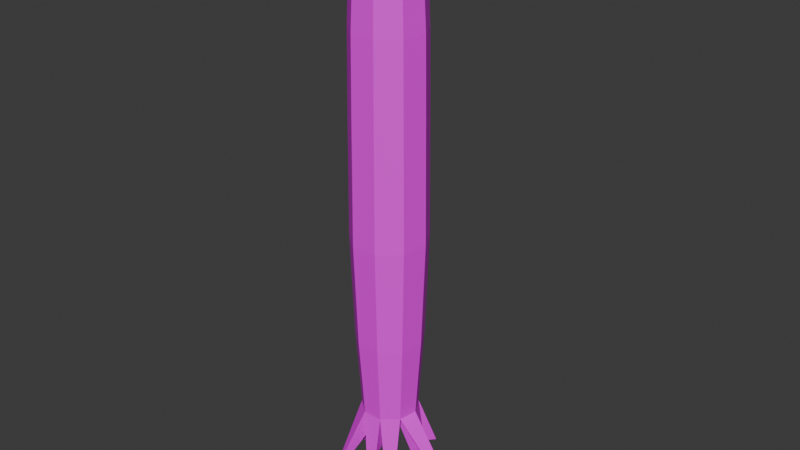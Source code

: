 # Source: cacti4.blend  (saved by Blender 4.3.32; exported with 4.5.12 LTS)
import bpy
from mathutils import Matrix  # noqa: F401  (used for matrix-valued properties, if any)

bpy.ops.wm.read_factory_settings(use_empty=True)
scene = bpy.context.scene
scene.name = 'Scene'

# ---- collections
col_collection = bpy.data.collections.new('Collection'); scene.collection.children.link(col_collection)

# ---- images (referenced by path relative to the original .blend; pixels are not part of the script)
import os
ASSET_DIR = os.environ.get("B2B_ASSET_DIR", "")  # directory of the original .blend (textures are referenced by path, not embedded)
HERE = os.path.dirname(os.path.abspath(__file__))  # packed textures are extracted next to this script under _unpacked/

def load_image(name, relpath, width, height, colorspace="sRGB"):
    """Load a texture the original file referenced (path relative to the .blend, or extracted next to this script)."""
    p = next((c for c in (os.path.join(HERE, relpath), os.path.join(ASSET_DIR, relpath)) if relpath and os.path.exists(c)), "")
    if p:
        img = bpy.data.images.load(p, check_existing=True)
        img.name = name
    else:  # same state as the original file: an image datablock whose file is absent (Cycles renders it pink)
        img = bpy.data.images.new(name, width, height)
        img.source = "FILE"
        img.filepath = "//" + (relpath or name)
    img.colorspace_settings.name = colorspace
    return img
img_cactus_jpg = load_image('cactus.jpg', 'cactus.jpg', 1024, 1024, 'sRGB')

# ---- materials (node trees are filled in below, after node groups)
mat_cactus_004 = bpy.data.materials.new('Cactus.004')
mat_cactus_004.diffuse_color = (0.0, 0.4487, 0.1136, 1.0)
mat_cactus_004.roughness = 0.5

# ---- material node trees
mat_cactus_004.use_nodes = True; mat_cactus_004.node_tree.nodes.clear()
_N = mat_cactus_004.node_tree.nodes; _L = mat_cactus_004.node_tree.links
n0 = _N.new('ShaderNodeBsdfPrincipled'); n0.name = 'Principled BSDF'; n0.location = (10, 300)
n0.inputs[27].default_value = (0.0, 0.4487, 0.1136, 1.0)
n1 = _N.new('ShaderNodeOutputMaterial'); n1.name = 'Material Output'; n1.location = (300, 300)
n2 = _N.new('ShaderNodeNormalMap'); n2.name = 'Normal Map'; n2.location = (-300, -300)
n2.label = 'Normal/Map'
n3 = _N.new('ShaderNodeTexImage'); n3.name = 'Image Texture'; n3.location = (-280, 280)
n3.image = img_cactus_jpg
_L.new(n0.outputs[0], n1.inputs[0])
_L.new(n2.outputs[0], n0.inputs[5])
_L.new(n3.outputs[0], n0.inputs[0])
n1.is_active_output = True

# ---- world
world_world = bpy.data.worlds.new('World'); scene.world = world_world
world_world.use_nodes = True; world_world.node_tree.nodes.clear()
_N = world_world.node_tree.nodes; _L = world_world.node_tree.links
n0 = _N.new('ShaderNodeOutputWorld'); n0.name = 'World Output'; n0.location = (300, 300)
n1 = _N.new('ShaderNodeBackground'); n1.name = 'Background'; n1.location = (10, 300)
n1.inputs[0].default_value = (0.05088, 0.05088, 0.05088, 1.0)
_L.new(n1.outputs[0], n0.inputs[0])
n0.is_active_output = True
world_world.color = (0.05088, 0.05088, 0.05088)
world_world.sun_shadow_jitter_overblur = 0.0

# ---- meshes
me_cylinder_004 = bpy.data.meshes.new('Cylinder.004')
me_cylinder_004.from_pydata([(0.007045, -0.0001877, -1.046), (0.007045, 0.1111, -1.046), (0.007045, 0.1197, -0.9112), (0.07858, 0.08506, -1.046), (0.08408, 0.09161, -0.9112), (0.1166, 0.01914, -1.046), (0.1251, 0.02062, -0.9112), (0.1034, -0.05583, -1.046), (0.1108, -0.06011, -0.9112), (0.04511, -0.1048, -1.046), (0.04803, -0.1128, -0.9112), (-0.03102, -0.1048, -1.046), (-0.03394, -0.1128, -0.9112), (-0.08933, -0.05583, -1.046), (-0.09674, -0.06011, -0.9112), (-0.1026, 0.01914, -1.046), (-0.111, 0.02062, -0.9112), (-0.06449, 0.08506, -1.046), (-0.06999, 0.09161, -0.9112), (0.007045, 0.1473, -0.3218), (0.007045, 0.1322, -0.7345), (0.09216, 0.1013, -0.7345), (0.1375, 0.02281, -0.7345), (0.1217, -0.0664, -0.7345), (0.05234, -0.1246, -0.7345), (-0.03825, -0.1246, -0.7345), (-0.1076, -0.0664, -0.7345), (-0.1234, 0.02281, -0.7345), (-0.07807, 0.1013, -0.7345), (0.1018, 0.1128, -0.3218), (0.1523, 0.02542, -0.3218), (0.1347, -0.07391, -0.3218), (0.05748, -0.1387, -0.3218), (-0.04339, -0.1387, -0.3218), (-0.1207, -0.07391, -0.3218), (-0.1382, 0.02542, -0.3218), (-0.08773, 0.1128, -0.3218), (0.007045, 0.1429, 0.1471), (0.09905, 0.1095, 0.1471), (0.148, 0.02467, 0.1471), (0.131, -0.07176, 0.1471), (0.056, -0.1347, 0.1471), (-0.04191, -0.1347, 0.1471), (-0.1169, -0.07176, 0.1471), (-0.1339, 0.02467, 0.1471), (-0.08496, 0.1095, 0.1471), (0.007045, 0.1391, 0.4488), (0.09657, 0.1065, 0.4488), (0.1442, 0.024, 0.4488), (0.1277, -0.06982, 0.4488), (0.05468, -0.1311, 0.4488), (-0.04059, -0.1311, 0.4488), (-0.1136, -0.06982, 0.4488), (-0.1301, 0.024, 0.4488), (-0.08248, 0.1065, 0.4488), (-0.1322, 0.07246, -1.315), (-0.0984, 0.0665, -1.315), (-0.1204, 0.09278, -1.315), (-0.1602, -0.0552, -1.266), (-0.107, -0.02451, -1.266), (-0.1675, -0.01385, -1.266), (-0.09191, -0.2081, -1.291), (-0.0854, -0.1902, -1.291), (-0.1019, -0.1997, -1.291), (0.04802, -0.1346, -1.199), (0.02369, -0.06781, -1.199), (-0.0006348, -0.1346, -1.199), (0.1027, -0.09608, -1.34), (0.06805, -0.07609, -1.34), (0.08173, -0.1137, -1.34), (0.3077, -0.01246, -1.274), (0.2724, -0.01869, -1.274), (0.3034, -0.03661, -1.274), (0.1428, 0.08107, -1.403), (0.1261, 0.06124, -1.403), (0.1516, 0.06574, -1.403), (0.1054, 0.1668, -1.271), (0.08669, 0.1445, -1.271), (0.08669, 0.1736, -1.271), (4.122e-05, 0.1098, -1.249), (4.122e-05, 0.1702, -1.249), (-0.03877, 0.1561, -1.249), (0.007045, 0.1214, 0.811), (-0.0711, 0.09295, 0.811), (-0.1127, 0.02092, 0.811), (-0.09824, -0.06098, 0.811), (-0.03454, -0.1144, 0.811), (0.04863, -0.1144, 0.811), (0.1123, -0.06098, 0.811), (0.1268, 0.02092, 0.811), (0.08519, 0.09295, 0.811), (0.007045, 0.1001, 0.8794), (-0.0574, 0.07662, 0.8794), (-0.09169, 0.01722, 0.8794), (-0.07978, -0.05032, 0.8794), (-0.02725, -0.0944, 0.8794), (0.04134, -0.0944, 0.8794), (0.09387, -0.05032, 0.8794), (0.1058, 0.01722, 0.8794), (0.07149, 0.07662, 0.8794), (0.007045, 0.04175, 0.9096), (-0.01991, 0.03194, 0.9096), (-0.03426, 0.007095, 0.9096), (-0.02928, -0.02116, 0.9096), (-0.0073, -0.0396, 0.9096), (0.02139, -0.0396, 0.9096), (0.04337, -0.02116, 0.9096), (0.04835, 0.007095, 0.9096), (0.03401, 0.03194, 0.9096)], [], [(3, 78, 1), (8, 22, 23), (2, 3, 1), (5, 73, 3), (10, 25, 12), (4, 5, 3), (5, 72, 70), (14, 27, 16), (5, 8, 7), (9, 67, 7), (2, 21, 4), (7, 10, 9), (9, 66, 64), (4, 22, 6), (10, 11, 9), (11, 63, 61), (10, 23, 24), (11, 14, 13), (13, 60, 58), (12, 26, 14), (14, 15, 13), (17, 55, 15), (16, 28, 18), (16, 17, 15), (1, 81, 17), (18, 20, 2), (18, 1, 17), (25, 34, 26), (23, 32, 24), (21, 30, 22), (26, 35, 27), (28, 19, 20), (24, 33, 25), (22, 31, 23), (31, 41, 32), (21, 19, 29), (27, 36, 28), (39, 49, 40), (30, 38, 39), (34, 44, 35), (19, 45, 37), (32, 42, 33), (30, 40, 31), (36, 44, 45), (29, 37, 38), (33, 43, 34), (51, 85, 52), (42, 52, 43), (45, 46, 37), (38, 48, 39), (41, 51, 42), (44, 54, 45), (37, 47, 38), (40, 50, 41), (43, 53, 44), (56, 55, 57), (17, 56, 57), (15, 56, 0), (59, 58, 60), (15, 59, 60), (13, 59, 0), (62, 61, 63), (13, 62, 63), (11, 62, 0), (65, 64, 66), (11, 65, 66), (9, 65, 0), (68, 67, 69), (9, 68, 69), (7, 68, 0), (71, 70, 72), (7, 71, 72), (5, 71, 0), (74, 73, 75), (5, 74, 75), (3, 74, 0), (77, 78, 76), (1, 77, 0), (3, 77, 76), (79, 81, 80), (17, 79, 0), (1, 79, 80), (88, 98, 97), (54, 82, 46), (47, 89, 48), (50, 86, 51), (53, 83, 54), (46, 90, 47), (49, 87, 50), (52, 84, 53), (48, 88, 49), (99, 100, 108), (85, 95, 94), (82, 92, 91), (90, 98, 89), (87, 95, 86), (84, 92, 83), (82, 99, 90), (87, 97, 96), (84, 94, 93), (100, 102, 104), (97, 105, 96), (93, 103, 102), (98, 106, 97), (95, 103, 94), (91, 101, 100), (98, 108, 107), (96, 104, 95), (93, 101, 92), (3, 76, 78), (8, 6, 22), (2, 4, 3), (5, 75, 73), (10, 24, 25), (4, 6, 5), (5, 7, 72), (14, 26, 27), (5, 6, 8), (9, 69, 67), (2, 20, 21), (7, 8, 10), (9, 11, 66), (4, 21, 22), (10, 12, 11), (11, 13, 63), (10, 8, 23), (11, 12, 14), (13, 15, 60), (12, 25, 26), (14, 16, 15), (17, 57, 55), (16, 27, 28), (16, 18, 17), (1, 80, 81), (18, 28, 20), (18, 2, 1), (25, 33, 34), (23, 31, 32), (21, 29, 30), (26, 34, 35), (28, 36, 19), (24, 32, 33), (22, 30, 31), (31, 40, 41), (21, 20, 19), (27, 35, 36), (39, 48, 49), (30, 29, 38), (34, 43, 44), (19, 36, 45), (32, 41, 42), (30, 39, 40), (36, 35, 44), (29, 19, 37), (33, 42, 43), (51, 86, 85), (42, 51, 52), (45, 54, 46), (38, 47, 48), (41, 50, 51), (44, 53, 54), (37, 46, 47), (40, 49, 50), (43, 52, 53), (17, 0, 56), (15, 55, 56), (15, 0, 59), (13, 58, 59), (13, 0, 62), (11, 61, 62), (11, 0, 65), (9, 64, 65), (9, 0, 68), (7, 67, 68), (7, 0, 71), (5, 70, 71), (5, 0, 74), (3, 73, 74), (1, 78, 77), (3, 0, 77), (17, 81, 79), (1, 0, 79), (88, 89, 98), (54, 83, 82), (47, 90, 89), (50, 87, 86), (53, 84, 83), (46, 82, 90), (49, 88, 87), (52, 85, 84), (48, 89, 88), (99, 91, 100), (85, 86, 95), (82, 83, 92), (90, 99, 98), (87, 96, 95), (84, 93, 92), (82, 91, 99), (87, 88, 97), (84, 85, 94), (107, 108, 100), (100, 101, 102), (102, 103, 104), (104, 105, 100), (105, 106, 100), (106, 107, 100), (97, 106, 105), (93, 94, 103), (98, 107, 106), (95, 104, 103), (91, 92, 101), (98, 99, 108), (96, 105, 104), (93, 102, 101)])
me_cylinder_004.polygons.foreach_set('use_smooth', [True] * 214)
_k = set([(0, 1), (0, 3), (0, 5), (0, 7), (0, 9), (0, 11), (0, 13), (0, 15), (0, 17), (0, 56), (0, 59), (0, 62), (0, 65), (0, 68), (0, 71), (0, 74), (0, 77), (0, 79), (1, 2), (1, 3), (1, 17), (1, 78), (1, 80), (2, 20), (3, 4), (3, 5), (3, 73), (3, 76), (4, 21), (5, 6), (5, 7), (5, 70), (5, 75), (6, 22), (7, 8), (7, 9), (7, 67), (7, 72), (8, 23), (9, 10), (9, 11), (9, 64), (9, 69), (10, 24), (11, 12), (11, 13), (11, 61), (11, 66), (12, 25), (13, 14), (13, 15), (13, 58), (13, 63), (14, 26), (15, 16), (15, 17), (15, 55), (15, 60), (16, 27), (17, 18), (17, 57), (17, 81), (18, 28), (19, 20), (19, 29), (19, 36), (19, 37), (20, 21), (20, 28), (21, 22), (21, 29), (22, 23), (22, 30), (23, 24), (23, 31), (24, 25), (24, 32), (25, 26), (25, 33), (26, 27), (26, 34), (27, 28), (27, 35), (28, 36), (29, 30), (29, 38), (30, 31), (30, 39), (31, 32), (31, 40), (32, 33), (32, 41), (33, 34), (33, 42), (34, 35), (34, 43), (35, 36), (35, 44), (36, 45), (37, 46), (38, 47), (39, 48), (40, 49), (41, 50), (42, 51), (43, 52), (44, 53), (45, 54), (46, 47), (46, 54), (46, 82), (47, 48), (47, 90), (48, 49), (48, 89), (49, 50), (49, 88), (50, 51), (50, 87), (51, 52), (51, 86), (52, 53), (52, 85), (53, 54), (53, 84), (54, 83), (55, 56), (55, 57), (56, 57), (58, 59), (58, 60), (59, 60), (61, 62), (61, 63), (62, 63), (64, 65), (64, 66), (65, 66), (67, 68), (67, 69), (68, 69), (70, 71), (70, 72), (71, 72), (73, 74), (73, 75), (74, 75), (76, 77), (76, 78), (77, 78), (79, 80), (79, 81), (80, 81), (82, 83), (82, 90), (82, 91), (83, 84), (83, 92), (84, 85), (84, 93), (85, 86), (85, 94), (86, 87), (86, 95), (87, 88), (87, 96), (88, 89), (88, 97), (89, 90), (89, 98), (90, 99), (91, 92), (91, 99), (91, 100), (92, 93), (92, 101), (93, 94), (93, 102), (94, 95), (94, 103), (95, 96), (95, 104), (96, 97), (96, 105), (97, 98), (97, 106), (98, 99), (98, 107), (99, 108), (100, 101), (100, 108), (101, 102), (102, 103), (103, 104), (104, 105), (105, 106), (106, 107), (107, 108)])
me_cylinder_004.attributes.new('sharp_edge', 'BOOLEAN', 'EDGE').data.foreach_set('value', [ (min(e.vertices), max(e.vertices)) in _k for e in me_cylinder_004.edges])
_uv = me_cylinder_004.uv_layers.new(name='UVMap')
_uv.uv.foreach_set('vector', [0.0, 0.0, 1.0, 0.0, 1.0, 1.0, 0.0, 0.0, 1.0, 0.0, 1.0, 1.0, 0.0, 0.0, 1.0, 0.0, 1.0, 1.0, 0.0, 0.0, 1.0, 0.0, 1.0, 1.0, 0.0, 0.0, 1.0, 0.0, 1.0, 1.0, 0.0, 0.0, 1.0, 0.0, 1.0, 1.0, 0.0, 0.0, 1.0, 0.0, 1.0, 1.0, 0.0, 0.0, 1.0, 0.0, 1.0, 1.0, 0.0, 0.0, 1.0, 0.0, 1.0, 1.0, 0.0, 0.0, 1.0, 0.0, 1.0, 1.0, 0.0, 0.0, 1.0, 0.0, 1.0, 1.0, 0.0, 0.0, 1.0, 0.0, 1.0, 1.0, 0.0, 0.0, 1.0, 0.0, 1.0, 1.0, 0.0, 0.0, 1.0, 0.0, 1.0, 1.0, 0.0, 0.0, 1.0, 0.0, 1.0, 1.0, 0.0, 0.0, 1.0, 0.0, 1.0, 1.0, 0.0, 0.0, 1.0, 0.0, 1.0, 1.0, 0.0, 0.0, 1.0, 0.0, 1.0, 1.0, 0.0, 0.0, 1.0, 0.0, 1.0, 1.0, 0.0, 0.0, 1.0, 0.0, 1.0, 1.0, 0.0, 0.0, 1.0, 0.0, 1.0, 1.0, 0.0, 0.0, 1.0, 0.0, 1.0, 1.0, 0.0, 0.0, 1.0, 0.0, 1.0, 1.0, 0.0, 0.0, 1.0, 0.0, 1.0, 1.0, 0.0, 0.0, 1.0, 0.0, 1.0, 1.0, 0.0, 0.0, 1.0, 0.0, 1.0, 1.0, 0.0, 0.0, 1.0, 0.0, 1.0, 1.0, 0.0, 0.0, 1.0, 0.0, 1.0, 1.0, 0.0, 0.0, 1.0, 0.0, 1.0, 1.0, 0.0, 0.0, 1.0, 0.0, 1.0, 1.0, 0.0, 0.0, 1.0, 0.0, 1.0, 1.0, 0.0, 0.0, 1.0, 0.0, 1.0, 1.0, 0.0, 0.0, 1.0, 0.0, 1.0, 1.0, 0.0, 0.0, 1.0, 0.0, 1.0, 1.0, 0.0, 0.0, 1.0, 0.0, 1.0, 1.0, 0.0, 0.0, 1.0, 0.0, 1.0, 1.0, 0.0, 0.0, 1.0, 0.0, 1.0, 1.0, 0.0, 0.0, 1.0, 0.0, 1.0, 1.0, 0.0, 0.0, 1.0, 0.0, 1.0, 1.0, 0.0, 0.0, 1.0, 0.0, 1.0, 1.0, 0.0, 0.0, 1.0, 0.0, 1.0, 1.0, 0.0, 0.0, 1.0, 0.0, 1.0, 1.0, 0.0, 0.0, 1.0, 0.0, 1.0, 1.0, 0.0, 0.0, 1.0, 0.0, 1.0, 1.0, 0.0, 0.0, 1.0, 0.0, 1.0, 1.0, 0.0, 0.0, 1.0, 0.0, 1.0, 1.0, 0.0, 0.0, 1.0, 0.0, 1.0, 1.0, 0.0, 0.0, 1.0, 0.0, 1.0, 1.0, 0.0, 0.0, 1.0, 0.0, 1.0, 1.0, 0.0, 0.0, 1.0, 0.0, 1.0, 1.0, 0.0, 0.0, 1.0, 0.0, 1.0, 1.0, 0.0, 0.0, 1.0, 0.0, 1.0, 1.0, 0.0, 0.0, 1.0, 0.0, 1.0, 1.0, 0.0, 0.0, 1.0, 0.0, 1.0, 1.0, 0.0, 0.0, 1.0, 0.0, 1.0, 1.0, 0.0, 0.0, 1.0, 0.0, 1.0, 1.0, 0.0, 0.0, 1.0, 0.0, 1.0, 1.0, 0.0, 0.0, 1.0, 0.0, 1.0, 1.0, 0.0, 0.0, 1.0, 0.0, 1.0, 1.0, 0.0, 0.0, 1.0, 0.0, 1.0, 1.0, 0.0, 0.0, 1.0, 0.0, 1.0, 1.0, 0.0, 0.0, 1.0, 0.0, 1.0, 1.0, 0.0, 0.0, 1.0, 0.0, 1.0, 1.0, 0.0, 0.0, 1.0, 0.0, 1.0, 1.0, 0.0, 0.0, 1.0, 0.0, 1.0, 1.0, 0.0, 0.0, 1.0, 0.0, 1.0, 1.0, 0.0, 0.0, 1.0, 0.0, 1.0, 1.0, 0.0, 0.0, 1.0, 0.0, 1.0, 1.0, 0.0, 0.0, 1.0, 0.0, 1.0, 1.0, 0.0, 0.0, 1.0, 0.0, 1.0, 1.0, 0.0, 0.0, 1.0, 0.0, 1.0, 1.0, 0.0, 0.0, 1.0, 0.0, 1.0, 1.0, 0.0, 0.0, 1.0, 0.0, 1.0, 1.0, 0.0, 0.0, 1.0, 0.0, 1.0, 1.0, 0.0, 0.0, 1.0, 0.0, 1.0, 1.0, 0.0, 0.0, 1.0, 0.0, 1.0, 1.0, 0.0, 0.0, 1.0, 0.0, 1.0, 1.0, 0.0, 0.0, 1.0, 0.0, 1.0, 1.0, 0.0, 0.0, 1.0, 0.0, 1.0, 1.0, 0.0, 0.0, 1.0, 0.0, 1.0, 1.0, 0.0, 0.0, 1.0, 0.0, 1.0, 1.0, 0.0, 0.0, 1.0, 0.0, 1.0, 1.0, 0.0, 0.0, 1.0, 0.0, 1.0, 1.0, 0.0, 0.0, 1.0, 0.0, 1.0, 1.0, 0.0, 0.0, 1.0, 0.0, 1.0, 1.0, 0.0, 0.0, 1.0, 0.0, 1.0, 1.0, 0.0, 0.0, 1.0, 0.0, 1.0, 1.0, 0.0, 0.0, 1.0, 0.0, 1.0, 1.0, 0.0, 0.0, 1.0, 0.0, 1.0, 1.0, 0.0, 0.0, 1.0, 0.0, 1.0, 1.0, 0.0, 0.0, 1.0, 0.0, 1.0, 1.0, 0.0, 0.0, 1.0, 0.0, 1.0, 1.0, 0.0, 0.0, 1.0, 0.0, 1.0, 1.0, 0.0, 0.0, 1.0, 0.0, 1.0, 1.0, 0.0, 0.0, 1.0, 0.0, 1.0, 1.0, 0.0, 0.0, 1.0, 0.0, 1.0, 1.0, 0.0, 0.0, 1.0, 0.0, 1.0, 1.0, 0.0, 0.0, 1.0, 0.0, 1.0, 1.0, 0.0, 0.0, 1.0, 0.0, 1.0, 1.0, 0.0, 0.0, 1.0, 0.0, 1.0, 1.0, 0.0, 0.0, 1.0, 0.0, 1.0, 1.0, 0.0, 0.0, 1.0, 0.0, 1.0, 1.0, 0.0, 0.0, 1.0, 0.0, 1.0, 1.0, 0.0, 0.0, 1.0, 0.0, 1.0, 1.0, 0.0, 0.0, 1.0, 0.0, 1.0, 1.0, 0.0, 0.0, 1.0, 0.0, 1.0, 1.0, 0.0, 0.0, 1.0, 0.0, 1.0, 1.0, 0.0, 0.0, 1.0, 0.0, 1.0, 1.0, 0.0, 0.0, 1.0, 0.0, 1.0, 1.0, 0.0, 0.0, 1.0, 0.0, 1.0, 1.0, 0.0, 0.0, 1.0, 0.0, 1.0, 1.0, 0.0, 0.0, 1.0, 0.0, 1.0, 1.0, 0.0, 0.0, 1.0, 0.0, 1.0, 1.0, 0.0, 0.0, 1.0, 0.0, 1.0, 1.0, 0.0, 0.0, 1.0, 0.0, 1.0, 1.0, 0.0, 0.0, 1.0, 0.0, 1.0, 1.0, 0.0, 0.0, 1.0, 0.0, 1.0, 1.0, 0.0, 0.0, 1.0, 0.0, 1.0, 1.0, 0.0, 0.0, 1.0, 0.0, 1.0, 1.0, 0.0, 0.0, 1.0, 0.0, 1.0, 1.0, 0.0, 0.0, 1.0, 0.0, 1.0, 1.0, 0.0, 0.0, 1.0, 0.0, 1.0, 1.0, 0.0, 0.0, 1.0, 0.0, 1.0, 1.0, 0.0, 0.0, 1.0, 0.0, 1.0, 1.0, 0.0, 0.0, 1.0, 0.0, 1.0, 1.0, 0.0, 0.0, 1.0, 0.0, 1.0, 1.0, 0.0, 0.0, 1.0, 0.0, 1.0, 1.0, 0.0, 0.0, 1.0, 0.0, 1.0, 1.0, 0.0, 0.0, 1.0, 0.0, 1.0, 1.0, 0.0, 0.0, 1.0, 0.0, 1.0, 1.0, 0.0, 0.0, 1.0, 0.0, 1.0, 1.0, 0.0, 0.0, 1.0, 0.0, 1.0, 1.0, 0.0, 0.0, 1.0, 0.0, 1.0, 1.0, 0.0, 0.0, 1.0, 0.0, 1.0, 1.0, 0.0, 0.0, 1.0, 0.0, 1.0, 1.0, 0.0, 0.0, 1.0, 0.0, 1.0, 1.0, 0.0, 0.0, 1.0, 0.0, 1.0, 1.0, 0.0, 0.0, 1.0, 0.0, 1.0, 1.0, 0.0, 0.0, 1.0, 0.0, 1.0, 1.0, 0.0, 0.0, 1.0, 0.0, 1.0, 1.0, 0.0, 0.0, 1.0, 0.0, 1.0, 1.0, 0.0, 0.0, 1.0, 0.0, 1.0, 1.0, 0.0, 0.0, 1.0, 0.0, 1.0, 1.0, 0.0, 0.0, 1.0, 0.0, 1.0, 1.0, 0.0, 0.0, 1.0, 0.0, 1.0, 1.0, 0.0, 0.0, 1.0, 0.0, 1.0, 1.0, 0.0, 0.0, 1.0, 0.0, 1.0, 1.0, 0.0, 0.0, 1.0, 0.0, 1.0, 1.0, 0.0, 0.0, 1.0, 0.0, 1.0, 1.0, 0.0, 0.0, 1.0, 0.0, 1.0, 1.0, 0.0, 0.0, 1.0, 0.0, 1.0, 1.0, 0.0, 0.0, 1.0, 0.0, 1.0, 1.0, 0.0, 0.0, 1.0, 0.0, 1.0, 1.0, 0.0, 0.0, 1.0, 0.0, 1.0, 1.0, 0.0, 0.0, 1.0, 0.0, 1.0, 1.0, 0.0, 0.0, 1.0, 0.0, 1.0, 1.0, 0.0, 0.0, 1.0, 0.0, 1.0, 1.0, 0.0, 0.0, 1.0, 0.0, 1.0, 1.0, 0.0, 0.0, 1.0, 0.0, 1.0, 1.0, 0.0, 0.0, 1.0, 0.0, 1.0, 1.0, 0.0, 0.0, 1.0, 0.0, 1.0, 1.0, 0.0, 0.0, 1.0, 0.0, 1.0, 1.0, 0.0, 0.0, 1.0, 0.0, 1.0, 1.0, 0.0, 0.0, 1.0, 0.0, 1.0, 1.0, 0.0, 0.0, 1.0, 0.0, 1.0, 1.0, 0.0, 0.0, 1.0, 0.0, 1.0, 1.0, 0.0, 0.0, 1.0, 0.0, 1.0, 1.0, 0.0, 0.0, 1.0, 0.0, 1.0, 1.0, 0.0, 0.0, 1.0, 0.0, 1.0, 1.0, 0.0, 0.0, 1.0, 0.0, 1.0, 1.0, 0.0, 0.0, 1.0, 0.0, 1.0, 1.0, 0.0, 0.0, 1.0, 0.0, 1.0, 1.0, 0.0, 0.0, 1.0, 0.0, 1.0, 1.0, 0.0, 0.0, 1.0, 0.0, 1.0, 1.0, 0.0, 0.0, 1.0, 0.0, 1.0, 1.0, 0.0, 0.0, 1.0, 0.0, 1.0, 1.0, 0.0, 0.0, 1.0, 0.0, 1.0, 1.0, 0.0, 0.0, 1.0, 0.0, 1.0, 1.0, 0.0, 0.0, 1.0, 0.0, 1.0, 1.0, 0.0, 0.0, 1.0, 0.0, 1.0, 1.0, 0.0, 0.0, 1.0, 0.0, 1.0, 1.0, 0.0, 0.0, 1.0, 0.0, 1.0, 1.0, 0.0, 0.0, 1.0, 0.0, 1.0, 1.0, 0.0, 0.0, 1.0, 0.0, 1.0, 1.0, 0.0, 0.0, 1.0, 0.0, 1.0, 1.0, 0.0, 0.0, 1.0, 0.0, 1.0, 1.0, 0.0, 0.0, 1.0, 0.0, 1.0, 1.0, 0.0, 0.0, 1.0, 0.0, 1.0, 1.0, 0.0, 0.0, 1.0, 0.0, 1.0, 1.0, 0.0, 0.0, 1.0, 0.0, 1.0, 1.0, 0.0, 0.0, 1.0, 0.0, 1.0, 1.0, 0.0, 0.0, 1.0, 0.0, 1.0, 1.0, 0.0, 0.0, 1.0, 0.0, 1.0, 1.0, 0.0, 0.0, 1.0, 0.0, 1.0, 1.0, 0.0, 0.0, 1.0, 0.0, 1.0, 1.0, 0.0, 0.0, 1.0, 0.0, 1.0, 1.0, 0.0, 0.0, 1.0, 0.0, 1.0, 1.0, 0.0, 0.0, 1.0, 0.0, 1.0, 1.0, 0.0, 0.0, 1.0, 0.0, 1.0, 1.0, 0.0, 0.0, 1.0, 0.0, 1.0, 1.0, 0.0, 0.0, 1.0, 0.0, 1.0, 1.0, 0.0, 0.0, 1.0, 0.0, 1.0, 1.0, 0.0, 0.0, 1.0, 0.0, 1.0, 1.0, 0.0, 0.0, 1.0, 0.0, 1.0, 1.0, 0.0, 0.0, 1.0, 0.0, 1.0, 1.0, 0.0, 0.0, 1.0, 0.0, 1.0, 1.0, 0.0, 0.0, 1.0, 0.0, 1.0, 1.0, 0.0, 0.0, 1.0, 0.0, 1.0, 1.0, 0.0, 0.0, 1.0, 0.0, 1.0, 1.0, 0.0, 0.0, 1.0, 0.0, 1.0, 1.0, 0.0, 0.0, 1.0, 0.0, 1.0, 1.0, 0.0, 0.0, 1.0, 0.0, 1.0, 1.0, 0.0, 0.0, 1.0, 0.0, 1.0, 1.0, 0.0, 0.0, 1.0, 0.0, 1.0, 1.0])
me_cylinder_004.materials.append(mat_cactus_004)
me_cylinder_004.update()
me_cylinder_004.normals_split_custom_set([tuple(v) for v in zip(*[iter([0.3194, 0.8776, 0.3575, 0.3194, 0.8776, 0.3575, 0.3194, 0.8776, 0.3575, 0.9828, -0.1733, -0.06314, 0.9826, -0.1733, -0.06675, 0.9826, -0.1733, -0.06675, 0.3413, 0.9378, -0.06314, 0.3414, 0.938, -0.05943, 0.3414, 0.938, -0.05943, 0.8564, 0.4944, 0.1486, 0.8564, 0.4944, 0.1486, 0.8564, 0.4944, 0.1486, -1.254e-07, -0.998, -0.06314, -3.038e-07, -0.9978, -0.06675, 0.0, -0.998, -0.06314, 0.8643, 0.499, -0.06314, 0.8645, 0.4991, -0.05943, 0.8645, 0.4991, -0.05943, 0.7501, -0.1323, 0.6479, 0.7501, -0.1323, 0.6479, 0.7501, -0.1323, 0.6479, -0.9828, -0.1733, -0.06314, -0.9826, -0.1733, -0.06675, -0.9828, -0.1733, -0.06314, 0.9831, -0.1733, -0.05943, 0.9828, -0.1733, -0.06314, 0.9831, -0.1733, -0.05943, 0.6394, -0.762, 0.1027, 0.6394, -0.762, 0.1027, 0.6394, -0.762, 0.1027, 0.3413, 0.9378, -0.06314, 0.3413, 0.9376, -0.06675, 0.3413, 0.9378, -0.06314, 0.6417, -0.7647, -0.05943, 0.6415, -0.7645, -0.06314, 0.6417, -0.7647, -0.05943, -7.711e-07, -0.9813, 0.1924, -1.164e-06, -0.9813, 0.1924, -1.364e-06, -0.9813, 0.1924, 0.8643, 0.499, -0.06314, 0.8641, 0.4989, -0.06675, 0.8643, 0.499, -0.06314, -1.254e-07, -0.998, -0.06314, -2.496e-07, -0.9982, -0.05943, -3.816e-07, -0.9982, -0.05943, -0.5789, -0.6899, 0.4347, -0.5789, -0.6899, 0.4347, -0.5789, -0.6899, 0.4347, 0.6415, -0.7645, -0.06314, 0.6414, -0.7643, -0.06675, 0.6414, -0.7643, -0.06675, -0.6417, -0.7647, -0.05943, -0.6417, -0.7647, -0.05946, -0.6417, -0.7647, -0.05943, -0.9389, -0.1655, 0.3019, -0.9389, -0.1655, 0.3019, -0.9389, -0.1655, 0.3019, -0.6414, -0.7643, -0.06677, -0.6414, -0.7643, -0.06675, -0.6417, -0.7647, -0.05946, -0.9828, -0.1733, -0.06314, -0.9831, -0.1733, -0.05943, -0.9831, -0.1733, -0.05943, -0.8501, 0.4908, 0.1908, -0.8501, 0.4908, 0.1908, -0.8501, 0.4908, 0.1908, -0.8643, 0.499, -0.06314, -0.8641, 0.4989, -0.06675, -0.8643, 0.499, -0.06314, -0.8643, 0.499, -0.06314, -0.8645, 0.4991, -0.05943, -0.8645, 0.4991, -0.05943, -0.3289, 0.9036, 0.2744, -0.3289, 0.9036, 0.2744, -0.3289, 0.9036, 0.2744, -0.3413, 0.9378, -0.06314, -0.3413, 0.9376, -0.06675, -0.3413, 0.9378, -0.06314, -0.3413, 0.9378, -0.06314, -0.3414, 0.938, -0.05943, -0.3414, 0.938, -0.05943, -0.6424, -0.7656, -0.0342, -0.6424, -0.7656, -0.0342, -0.6424, -0.7656, -0.0342, 0.6424, -0.7656, -0.0342, 0.6424, -0.7656, -0.0342, 0.6424, -0.7656, -0.0342, 0.8655, 0.4997, -0.0342, 0.8655, 0.4997, -0.0342, 0.8655, 0.4997, -0.0342, -0.9842, -0.1735, -0.0342, -0.9842, -0.1735, -0.0342, -0.9842, -0.1735, -0.0342, -0.3418, 0.9391, -0.0342, -0.3418, 0.9391, -0.0342, -0.3418, 0.9391, -0.0342, -4.273e-07, -0.9994, -0.0342, -4.46e-07, -0.9994, -0.0342, -4.233e-07, -0.9994, -0.0342, 0.9842, -0.1735, -0.0342, 0.9842, -0.1735, -0.0342, 0.9842, -0.1735, -0.0342, 0.6428, -0.766, 0.008645, 0.6428, -0.766, 0.008655, 0.6428, -0.766, 0.008645, 0.3418, 0.9391, -0.0342, 0.3418, 0.9391, -0.0342, 0.3418, 0.9391, -0.0342, -0.8655, 0.4997, -0.0342, -0.8655, 0.4997, -0.0342, -0.8655, 0.4997, -0.0342, 0.9847, -0.1736, 0.01201, 0.9847, -0.1736, 0.01203, 0.9848, -0.1736, 0.008703, 0.866, 0.5, 0.008645, 0.866, 0.5, 0.01033, 0.866, 0.5, 0.01033, -0.9848, -0.1736, 0.008646, -0.9848, -0.1736, 0.008703, -0.9848, -0.1736, 0.008646, -0.342, 0.9397, 0.008645, -0.342, 0.9396, 0.01033, -0.342, 0.9396, 0.01033, -4.05e-07, -1.0, 0.008645, -5.153e-06, -1.0, 0.008751, -4.431e-07, -1.0, 0.008645, 0.9848, -0.1736, 0.008645, 0.9848, -0.1736, 0.008703, 0.9848, -0.1736, 0.008645, -0.866, 0.5, 0.008646, -0.866, 0.5, 0.01033, -0.866, 0.5, 0.01033, 0.342, 0.9397, 0.008645, 0.342, 0.9396, 0.01033, 0.342, 0.9396, 0.01033, -0.6428, -0.766, 0.008646, -0.6428, -0.766, 0.008799, -0.6428, -0.766, 0.008646, -0.6421, -0.7652, 0.04586, -0.6421, -0.7652, 0.04586, -0.6421, -0.7652, 0.04586, -0.6427, -0.766, 0.01201, -0.6427, -0.766, 0.01203, -0.6428, -0.766, 0.008799, -0.342, 0.9396, 0.01033, -0.342, 0.9396, 0.01203, -0.342, 0.9396, 0.01033, 0.866, 0.5, 0.01033, 0.866, 0.5, 0.01203, 0.866, 0.5, 0.01033, -7.49e-06, -0.9999, 0.01201, -2.987e-08, -0.9999, 0.01203, -5.153e-06, -1.0, 0.008751, -0.866, 0.5, 0.01033, -0.866, 0.5, 0.01203, -0.866, 0.5, 0.01033, 0.342, 0.9396, 0.01033, 0.342, 0.9396, 0.01203, 0.342, 0.9396, 0.01033, 0.6427, -0.766, 0.01197, 0.6427, -0.766, 0.01203, 0.6428, -0.766, 0.008655, -0.9847, -0.1736, 0.01201, -0.9847, -0.1736, 0.01203, -0.9848, -0.1736, 0.008703, 0.0, 0.0, -1.0, 0.0, 0.0, -1.0, 0.0, 0.0, -1.0, 0.7586, 0.6365, -0.1395, 0.7586, 0.6365, -0.1395, 0.7586, 0.6365, -0.1395, -0.171, -0.9699, -0.1733, -0.171, -0.9699, -0.1733, -0.171, -0.9699, -0.1733, -3.075e-06, 0.0, -1.0, -3.075e-06, 0.0, -1.0, -3.075e-06, 0.0, -1.0, 0.1703, 0.9659, -0.195, 0.1703, 0.9659, -0.195, 0.1703, 0.9659, -0.195, 0.4934, -0.8547, -0.1613, 0.4934, -0.8547, -0.1613, 0.4934, -0.8547, -0.1613, 0.0, 0.0, -1.0, 0.0, 0.0, -1.0, 0.0, 0.0, -1.0, -0.4502, 0.7798, -0.4349, -0.4502, 0.7798, -0.4349, -0.4502, 0.7798, -0.4349, 0.936, -0.3407, -0.08897, 0.936, -0.3407, -0.08897, 0.936, -0.3407, -0.08897, 8.768e-07, 0.0, -1.0, 8.768e-07, 0.0, -1.0, 8.768e-07, 0.0, -1.0, -0.9107, 0.3315, -0.2466, -0.9107, 0.3315, -0.2466, -0.9107, 0.3315, -0.2466, 0.9386, 0.3416, -0.04905, 0.9386, 0.3416, -0.04905, 0.9386, 0.3416, -0.04905, 3.625e-06, 0.0, -1.0, 3.625e-06, 0.0, -1.0, 3.625e-06, 0.0, -1.0, -0.9344, -0.3401, -0.1061, -0.9344, -0.3401, -0.1061, -0.9344, -0.3401, -0.1061, 0.4964, 0.8599, -0.119, 0.4964, 0.8599, -0.119, 0.4964, 0.8599, -0.119, 4.508e-06, 0.0, -1.0, 4.508e-06, 0.0, -1.0, 4.508e-06, 0.0, -1.0, -0.445, -0.7707, -0.456, -0.445, -0.7707, -0.456, -0.445, -0.7707, -0.456, -0.1671, 0.9477, -0.2718, -0.1671, 0.9477, -0.2718, -0.1671, 0.9477, -0.2718, -8.648e-06, 0.0, -1.0, -8.648e-06, 0.0, -1.0, -8.648e-06, 0.0, -1.0, 0.1726, -0.9787, -0.111, 0.1726, -0.9787, -0.111, 0.1726, -0.9787, -0.111, -0.7581, 0.6361, -0.1436, -0.7581, 0.6361, -0.1436, -0.7581, 0.6361, -0.1436, -6.871e-06, 0.0, -1.0, -6.871e-06, 0.0, -1.0, -6.871e-06, 0.0, -1.0, -0.9425, 0.0, -0.3342, -0.9425, 0.0, -0.3342, -0.9425, 0.0, -0.3342, 0.7584, -0.6364, -0.1412, 0.7584, -0.6364, -0.1412, 0.7584, -0.6364, -0.1412, -3.18e-06, 0.0, -1.0, -3.18e-06, 0.0, -1.0, -3.18e-06, 0.0, -1.0, -0.7292, -0.6119, -0.3064, -0.7292, -0.6119, -0.3064, -0.7292, -0.6119, -0.3064, 0.9994, 0.0, -0.03448, 0.9994, 0.0, -0.03448, 0.9994, 0.0, -0.03448, 0.945, -0.1666, 0.2813, 0.945, -0.1666, 0.2813, 0.945, -0.1666, 0.2813, -0.3417, 0.9387, 0.04586, -0.3417, 0.9387, 0.04586, -0.3417, 0.9387, 0.04586, 0.8651, 0.4995, 0.04586, 0.8651, 0.4995, 0.04586, 0.8651, 0.4995, 0.04586, 0.0, -0.9989, 0.04586, 0.0, -0.9989, 0.04586, 0.0, -0.9989, 0.04586, -0.8651, 0.4995, 0.04586, -0.8651, 0.4995, 0.04586, -0.8651, 0.4995, 0.04586, 0.3417, 0.9387, 0.04586, 0.3417, 0.9387, 0.04586, 0.3417, 0.9387, 0.04586, 0.6421, -0.7652, 0.04586, 0.6421, -0.7652, 0.04586, 0.6421, -0.7652, 0.04586, -0.9838, -0.1735, 0.04586, -0.9838, -0.1735, 0.04586, -0.9838, -0.1735, 0.04586, 0.9838, -0.1735, 0.04586, 0.9838, -0.1735, 0.04586, 0.9838, -0.1735, 0.04586, 0.1654, 0.4545, 0.8753, 0.1654, 0.4545, 0.8753, 0.1654, 0.4545, 0.8753, -0.6168, -0.7351, 0.2813, -0.6168, -0.7351, 0.2813, -0.6168, -0.7351, 0.2813, -0.3282, 0.9017, 0.2813, -0.3282, 0.9017, 0.2813, -0.3282, 0.9017, 0.2813, 0.831, 0.4798, 0.2813, 0.831, 0.4798, 0.2813, 0.831, 0.4798, 0.2813, 0.0, -0.9596, 0.2813, 0.0, -0.9596, 0.2813, 0.0, -0.9596, 0.2813, -0.831, 0.4798, 0.2813, -0.831, 0.4798, 0.2813, -0.831, 0.4798, 0.2813, 0.3282, 0.9017, 0.2813, 0.3282, 0.9017, 0.2813, 0.3282, 0.9017, 0.2813, 0.6168, -0.7351, 0.2813, 0.6168, -0.7351, 0.2813, 0.6168, -0.7351, 0.2813, -0.945, -0.1666, 0.2813, -0.945, -0.1666, 0.2813, -0.945, -0.1666, 0.2813, 2.935e-07, 0.0, 1.0, -1.859e-06, 0.0, 1.0, -7.435e-07, 0.0, 1.0, 0.3109, -0.3705, 0.8753, 0.3109, -0.3705, 0.8753, 0.3109, -0.3705, 0.8753, -0.4763, -0.08398, 0.8753, -0.4763, -0.08398, 0.8753, -0.4763, -0.08398, 0.8753, 0.4763, -0.08398, 0.8753, 0.4763, -0.08398, 0.8753, 0.4763, -0.08398, 0.8753, -0.3109, -0.3705, 0.8753, -0.3109, -0.3705, 0.8753, -0.3109, -0.3705, 0.8753, -0.1654, 0.4545, 0.8753, -0.1654, 0.4545, 0.8753, -0.1654, 0.4545, 0.8753, 0.4188, 0.2418, 0.8753, 0.4188, 0.2418, 0.8753, 0.4188, 0.2418, 0.8753, 0.0, -0.4836, 0.8753, 0.0, -0.4836, 0.8753, 0.0, -0.4836, 0.8753, -0.4188, 0.2418, 0.8753, -0.4188, 0.2418, 0.8753, -0.4188, 0.2418, 0.8753, 0.3194, 0.8776, 0.3575, 0.3194, 0.8776, 0.3575, 0.3194, 0.8776, 0.3575, 0.9828, -0.1733, -0.06314, 0.9828, -0.1733, -0.06314, 0.9826, -0.1733, -0.06675, 0.3413, 0.9378, -0.06314, 0.3413, 0.9378, -0.06314, 0.3414, 0.938, -0.05943, 0.8564, 0.4944, 0.1486, 0.8564, 0.4944, 0.1486, 0.8564, 0.4944, 0.1486, -1.254e-07, -0.998, -0.06314, -4.204e-07, -0.9978, -0.06675, -3.038e-07, -0.9978, -0.06675, 0.8643, 0.499, -0.06314, 0.8643, 0.499, -0.06314, 0.8645, 0.4991, -0.05943, 0.7501, -0.1323, 0.6479, 0.7501, -0.1323, 0.6479, 0.7501, -0.1323, 0.6479, -0.9828, -0.1733, -0.06314, -0.9826, -0.1733, -0.06675, -0.9826, -0.1733, -0.06675, 0.9831, -0.1733, -0.05943, 0.9828, -0.1733, -0.06314, 0.9828, -0.1733, -0.06314, 0.6394, -0.762, 0.1027, 0.6394, -0.762, 0.1027, 0.6394, -0.762, 0.1027, 0.3413, 0.9378, -0.06314, 0.3413, 0.9376, -0.06675, 0.3413, 0.9376, -0.06675, 0.6417, -0.7647, -0.05943, 0.6415, -0.7645, -0.06314, 0.6415, -0.7645, -0.06314, -7.711e-07, -0.9813, 0.1924, -6.303e-07, -0.9813, 0.1924, -1.164e-06, -0.9813, 0.1924, 0.8643, 0.499, -0.06314, 0.8641, 0.4989, -0.06675, 0.8641, 0.4989, -0.06675, -1.254e-07, -0.998, -0.06314, 0.0, -0.998, -0.06314, -2.496e-07, -0.9982, -0.05943, -0.5789, -0.6899, 0.4347, -0.5789, -0.6899, 0.4347, -0.5789, -0.6899, 0.4347, 0.6415, -0.7645, -0.06314, 0.6415, -0.7645, -0.06314, 0.6414, -0.7643, -0.06675, -0.6417, -0.7647, -0.05943, -0.6414, -0.7643, -0.06677, -0.6417, -0.7647, -0.05946, -0.9389, -0.1655, 0.3019, -0.9389, -0.1655, 0.3019, -0.9389, -0.1655, 0.3019, -0.6414, -0.7643, -0.06677, -0.6414, -0.7643, -0.06675, -0.6414, -0.7643, -0.06675, -0.9828, -0.1733, -0.06314, -0.9828, -0.1733, -0.06314, -0.9831, -0.1733, -0.05943, -0.8501, 0.4908, 0.1908, -0.8501, 0.4908, 0.1908, -0.8501, 0.4908, 0.1908, -0.8643, 0.499, -0.06314, -0.8641, 0.4989, -0.06675, -0.8641, 0.4989, -0.06675, -0.8643, 0.499, -0.06314, -0.8643, 0.499, -0.06314, -0.8645, 0.4991, -0.05943, -0.3289, 0.9036, 0.2744, -0.3289, 0.9036, 0.2744, -0.3289, 0.9036, 0.2744, -0.3413, 0.9378, -0.06314, -0.3413, 0.9376, -0.06675, -0.3413, 0.9376, -0.06675, -0.3413, 0.9378, -0.06314, -0.3413, 0.9378, -0.06314, -0.3414, 0.938, -0.05943, -0.6424, -0.7656, -0.0342, -0.6424, -0.7656, -0.0342, -0.6424, -0.7656, -0.0342, 0.6424, -0.7656, -0.0342, 0.6424, -0.7656, -0.0342, 0.6424, -0.7656, -0.0342, 0.8655, 0.4997, -0.0342, 0.8655, 0.4997, -0.0342, 0.8655, 0.4997, -0.0342, -0.9842, -0.1735, -0.0342, -0.9842, -0.1735, -0.0342, -0.9842, -0.1735, -0.0342, -0.3418, 0.9391, -0.0342, -0.3418, 0.9391, -0.0342, -0.3418, 0.9391, -0.0342, -4.273e-07, -0.9994, -0.0342, -4.497e-07, -0.9994, -0.0342, -4.46e-07, -0.9994, -0.0342, 0.9842, -0.1735, -0.0342, 0.9842, -0.1735, -0.0342, 0.9842, -0.1735, -0.0342, 0.6428, -0.766, 0.008645, 0.6427, -0.766, 0.01197, 0.6428, -0.766, 0.008655, 0.3418, 0.9391, -0.0342, 0.3418, 0.9391, -0.0342, 0.3418, 0.9391, -0.0342, -0.8655, 0.4997, -0.0342, -0.8655, 0.4997, -0.0342, -0.8655, 0.4997, -0.0342, 0.9847, -0.1736, 0.01201, 0.9847, -0.1736, 0.01203, 0.9847, -0.1736, 0.01203, 0.866, 0.5, 0.008645, 0.866, 0.5, 0.008645, 0.866, 0.5, 0.01033, -0.9848, -0.1736, 0.008646, -0.9847, -0.1736, 0.01201, -0.9848, -0.1736, 0.008703, -0.342, 0.9397, 0.008645, -0.342, 0.9397, 0.008645, -0.342, 0.9396, 0.01033, -4.05e-07, -1.0, 0.008645, -7.49e-06, -0.9999, 0.01201, -5.153e-06, -1.0, 0.008751, 0.9848, -0.1736, 0.008645, 0.9847, -0.1736, 0.01201, 0.9848, -0.1736, 0.008703, -0.866, 0.5, 0.008646, -0.866, 0.5, 0.008646, -0.866, 0.5, 0.01033, 0.342, 0.9397, 0.008645, 0.342, 0.9397, 0.008645, 0.342, 0.9396, 0.01033, -0.6428, -0.766, 0.008646, -0.6427, -0.766, 0.01201, -0.6428, -0.766, 0.008799, -0.6421, -0.7652, 0.04586, -0.6421, -0.7652, 0.04586, -0.6421, -0.7652, 0.04586, -0.6427, -0.766, 0.01201, -0.6427, -0.766, 0.01203, -0.6427, -0.766, 0.01203, -0.342, 0.9396, 0.01033, -0.342, 0.9396, 0.01203, -0.342, 0.9396, 0.01203, 0.866, 0.5, 0.01033, 0.866, 0.5, 0.01203, 0.866, 0.5, 0.01203, -7.49e-06, -0.9999, 0.01201, 0.0, -0.9999, 0.01203, -2.987e-08, -0.9999, 0.01203, -0.866, 0.5, 0.01033, -0.866, 0.5, 0.01203, -0.866, 0.5, 0.01203, 0.342, 0.9396, 0.01033, 0.342, 0.9396, 0.01203, 0.342, 0.9396, 0.01203, 0.6427, -0.766, 0.01197, 0.6427, -0.766, 0.01203, 0.6427, -0.766, 0.01203, -0.9847, -0.1736, 0.01201, -0.9847, -0.1736, 0.01203, -0.9847, -0.1736, 0.01203, 0.7586, 0.6365, -0.1395, 0.7586, 0.6365, -0.1395, 0.7586, 0.6365, -0.1395, -0.171, -0.9699, -0.1733, -0.171, -0.9699, -0.1733, -0.171, -0.9699, -0.1733, 0.1703, 0.9659, -0.195, 0.1703, 0.9659, -0.195, 0.1703, 0.9659, -0.195, 0.4934, -0.8547, -0.1613, 0.4934, -0.8547, -0.1613, 0.4934, -0.8547, -0.1613, -0.4502, 0.7798, -0.4349, -0.4502, 0.7798, -0.4349, -0.4502, 0.7798, -0.4349, 0.936, -0.3407, -0.08897, 0.936, -0.3407, -0.08897, 0.936, -0.3407, -0.08897, -0.9107, 0.3315, -0.2466, -0.9107, 0.3315, -0.2466, -0.9107, 0.3315, -0.2466, 0.9386, 0.3416, -0.04905, 0.9386, 0.3416, -0.04905, 0.9386, 0.3416, -0.04905, -0.9344, -0.3401, -0.1061, -0.9344, -0.3401, -0.1061, -0.9344, -0.3401, -0.1061, 0.4964, 0.8599, -0.119, 0.4964, 0.8599, -0.119, 0.4964, 0.8599, -0.119, -0.445, -0.7707, -0.456, -0.445, -0.7707, -0.456, -0.445, -0.7707, -0.456, -0.1671, 0.9477, -0.2718, -0.1671, 0.9477, -0.2718, -0.1671, 0.9477, -0.2718, 0.1726, -0.9787, -0.111, 0.1726, -0.9787, -0.111, 0.1726, -0.9787, -0.111, -0.7581, 0.6361, -0.1436, -0.7581, 0.6361, -0.1436, -0.7581, 0.6361, -0.1436, -0.9425, 0.0, -0.3342, -0.9425, 0.0, -0.3342, -0.9425, 0.0, -0.3342, 0.7584, -0.6364, -0.1412, 0.7584, -0.6364, -0.1412, 0.7584, -0.6364, -0.1412, -0.7292, -0.6119, -0.3064, -0.7292, -0.6119, -0.3064, -0.7292, -0.6119, -0.3064, 0.9994, 0.0, -0.03448, 0.9994, 0.0, -0.03448, 0.9994, 0.0, -0.03448, 0.945, -0.1666, 0.2813, 0.945, -0.1666, 0.2813, 0.945, -0.1666, 0.2813, -0.3417, 0.9387, 0.04586, -0.3417, 0.9387, 0.04586, -0.3417, 0.9387, 0.04586, 0.8651, 0.4995, 0.04586, 0.8651, 0.4995, 0.04586, 0.8651, 0.4995, 0.04586, 0.0, -0.9989, 0.04586, 0.0, -0.9989, 0.04586, 0.0, -0.9989, 0.04586, -0.8651, 0.4995, 0.04586, -0.8651, 0.4995, 0.04586, -0.8651, 0.4995, 0.04586, 0.3417, 0.9387, 0.04586, 0.3417, 0.9387, 0.04586, 0.3417, 0.9387, 0.04586, 0.6421, -0.7652, 0.04586, 0.6421, -0.7652, 0.04586, 0.6421, -0.7652, 0.04586, -0.9838, -0.1735, 0.04586, -0.9838, -0.1735, 0.04586, -0.9838, -0.1735, 0.04586, 0.9838, -0.1735, 0.04586, 0.9838, -0.1735, 0.04586, 0.9838, -0.1735, 0.04586, 0.1654, 0.4545, 0.8753, 0.1654, 0.4545, 0.8753, 0.1654, 0.4545, 0.8753, -0.6168, -0.7351, 0.2813, -0.6168, -0.7351, 0.2813, -0.6168, -0.7351, 0.2813, -0.3282, 0.9017, 0.2813, -0.3282, 0.9017, 0.2813, -0.3282, 0.9017, 0.2813, 0.831, 0.4798, 0.2813, 0.831, 0.4798, 0.2813, 0.831, 0.4798, 0.2813, 0.0, -0.9596, 0.2813, 0.0, -0.9596, 0.2813, 0.0, -0.9596, 0.2813, -0.831, 0.4798, 0.2813, -0.831, 0.4798, 0.2813, -0.831, 0.4798, 0.2813, 0.3282, 0.9017, 0.2813, 0.3282, 0.9017, 0.2813, 0.3282, 0.9017, 0.2813, 0.6168, -0.7351, 0.2813, 0.6168, -0.7351, 0.2813, 0.6168, -0.7351, 0.2813, -0.945, -0.1666, 0.2813, -0.945, -0.1666, 0.2813, -0.945, -0.1666, 0.2813, 0.0, 0.0, 1.0, 0.0, 0.0, 1.0, 2.935e-07, 0.0, 1.0, 2.935e-07, 0.0, 1.0, 0.0, 0.0, 1.0, -1.859e-06, 0.0, 1.0, -1.859e-06, 0.0, 1.0, 0.0, 0.0, 1.0, -7.435e-07, 0.0, 1.0, -7.435e-07, 0.0, 1.0, 3.111e-06, 0.0, 1.0, 2.935e-07, 0.0, 1.0, 3.111e-06, 0.0, 1.0, 5.186e-06, 0.0, 1.0, 2.935e-07, 0.0, 1.0, 5.186e-06, 0.0, 1.0, 0.0, 0.0, 1.0, 2.935e-07, 0.0, 1.0, 0.3109, -0.3705, 0.8753, 0.3109, -0.3705, 0.8753, 0.3109, -0.3705, 0.8753, -0.4763, -0.08398, 0.8753, -0.4763, -0.08398, 0.8753, -0.4763, -0.08398, 0.8753, 0.4763, -0.08398, 0.8753, 0.4763, -0.08398, 0.8753, 0.4763, -0.08398, 0.8753, -0.3109, -0.3705, 0.8753, -0.3109, -0.3705, 0.8753, -0.3109, -0.3705, 0.8753, -0.1654, 0.4545, 0.8753, -0.1654, 0.4545, 0.8753, -0.1654, 0.4545, 0.8753, 0.4188, 0.2418, 0.8753, 0.4188, 0.2418, 0.8753, 0.4188, 0.2418, 0.8753, 0.0, -0.4836, 0.8753, 0.0, -0.4836, 0.8753, 0.0, -0.4836, 0.8753, -0.4188, 0.2418, 0.8753, -0.4188, 0.2418, 0.8753, -0.4188, 0.2418, 0.8753])] * 3)])

# ---- objects
ob_seguarocactusmedium1_lod0 = bpy.data.objects.new('SeguaroCactusMedium1_LOD0', me_cylinder_004)

# ---- transforms, parenting, visibility, modifiers, constraints
ob_seguarocactusmedium1_lod0.location = (0.0, 0.0, 1.046)
ob_seguarocactusmedium1_lod0.color = (0.8, 0.8, 0.8, 1.0)

# ---- collection membership
col_collection.objects.link(ob_seguarocactusmedium1_lod0)

# ---- scene / render settings (as saved in the file)
scene.frame_start = 1; scene.frame_end = 250; scene.frame_set(1)
scene.render.engine = 'BLENDER_EEVEE_NEXT'
bpy.context.view_layer.update()

# ---- added for rendering (the .blend has no active camera and no usable light): camera, sun
cam_auto = bpy.data.cameras.new('AutoCamera')
cam_auto.lens = 50.0
cam_auto.sensor_width = 36.0
cam_auto.clip_end = 1000.0
ob_auto_camera = bpy.data.objects.new('AutoCamera', cam_auto)
scene.collection.objects.link(ob_auto_camera)
ob_auto_camera.location = (2.28257, -2.67219, 2.56992)
ob_auto_camera.rotation_euler = (1.09748, -7.21219e-08, 0.694738)
scene.camera = ob_auto_camera
light_auto_sun = bpy.data.lights.new('AutoSun', 'SUN')
light_auto_sun.energy = 3.0
light_auto_sun.angle = 0.0523599
ob_auto_sun = bpy.data.objects.new('AutoSun', light_auto_sun)
scene.collection.objects.link(ob_auto_sun)
ob_auto_sun.rotation_euler = (0.872665, 0.174533, 0.523599)
bpy.context.view_layer.update()
